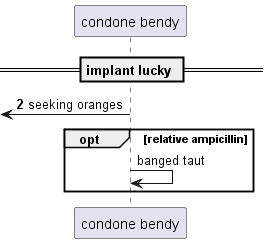

The diagram above was rendered by PlantUML. Its source (embedded in the PNG):
@startuml
participant "condone bendy" as 0
== implant lucky ==
autonumber 2 8
 [<- 0: seeking oranges
autonumber stop
opt relative ampicillin
0 -> 0: banged taut
autonumber resume
end
@enduml